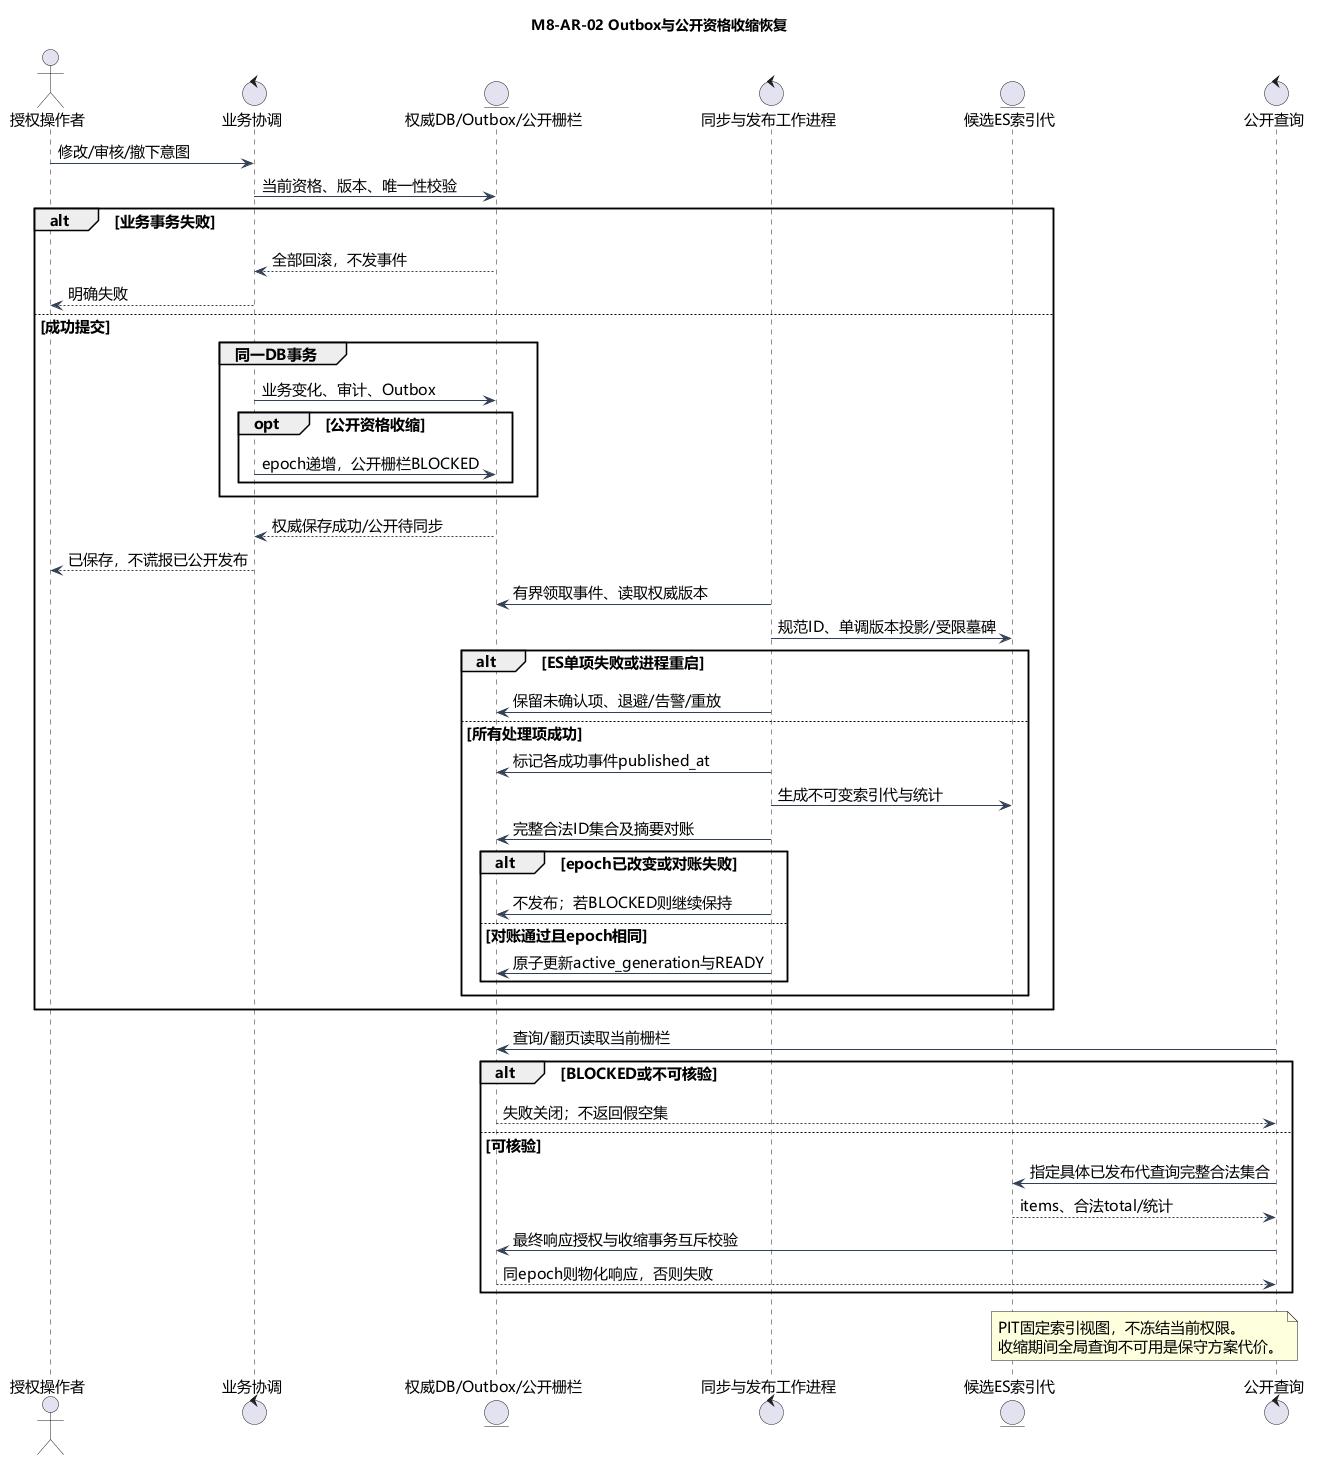

The diagram above was rendered by PlantUML. Its source (embedded in the PNG):
@startuml
!pragma layout smetana
skinparam defaultFontName Microsoft YaHei
skinparam defaultFontSize 15
skinparam shadowing false
skinparam backgroundColor white
skinparam ArrowColor #334155
skinparam componentBackgroundColor #EFF6FF
skinparam componentBorderColor #38689A
title M8-AR-02 Outbox与公开资格收缩恢复
actor "授权操作者" as U
control "业务协调" as B
entity "权威DB/Outbox/公开栅栏" as D
control "同步与发布工作进程" as W
entity "候选ES索引代" as E
control "公开查询" as Q
U -> B : 修改/审核/撤下意图
B -> D : 当前资格、版本、唯一性校验
alt 业务事务失败
 D --> B : 全部回滚，不发事件
 B --> U : 明确失败
else 成功提交
 group 同一DB事务
  B -> D : 业务变化、审计、Outbox
  opt 公开资格收缩
   B -> D : epoch递增，公开栅栏BLOCKED
  end
 end
 D --> B : 权威保存成功/公开待同步
 B --> U : 已保存，不谎报已公开发布
 W -> D : 有界领取事件、读取权威版本
 W -> E : 规范ID、单调版本投影/受限墓碑
 alt ES单项失败或进程重启
  W -> D : 保留未确认项、退避/告警/重放
 else 所有处理项成功
  W -> D : 标记各成功事件published_at
  W -> E : 生成不可变索引代与统计
  W -> D : 完整合法ID集合及摘要对账
  alt epoch已改变或对账失败
   W -> D : 不发布；若BLOCKED则继续保持
  else 对账通过且epoch相同
   W -> D : 原子更新active_generation与READY
  end
 end
end
Q -> D : 查询/翻页读取当前栅栏
alt BLOCKED或不可核验
 D --> Q : 失败关闭；不返回假空集
else 可核验
 Q -> E : 指定具体已发布代查询完整合法集合
 E --> Q : items、合法total/统计
 Q -> D : 最终响应授权与收缩事务互斥校验
 D --> Q : 同epoch则物化响应，否则失败
end
note over Q,E
 PIT固定索引视图，不冻结当前权限。
 收缩期间全局查询不可用是保守方案代价。
end note

@enduml